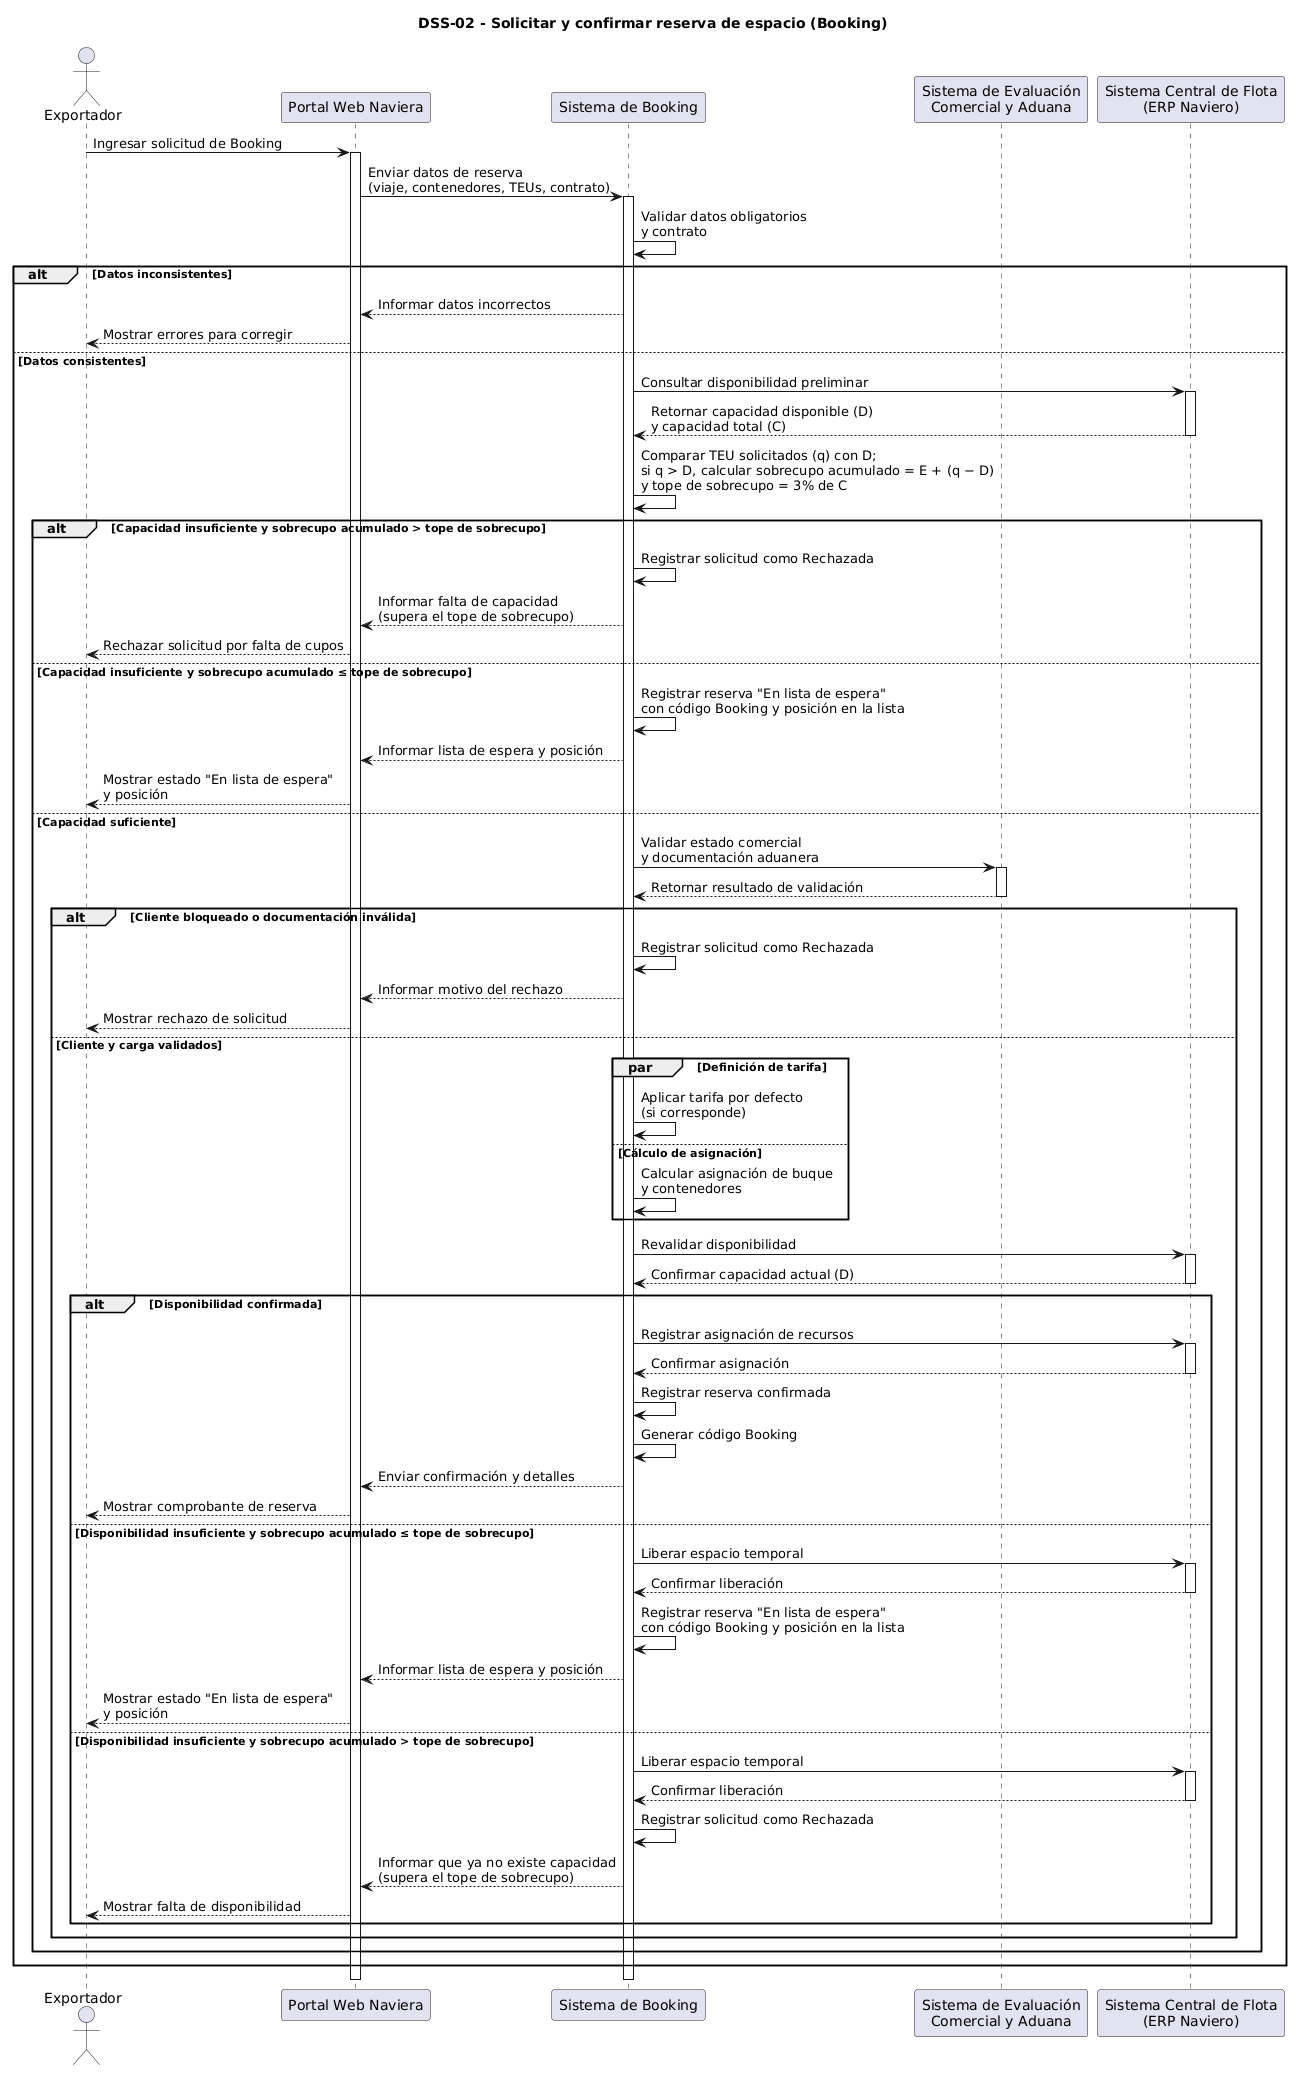

The diagram above was rendered by PlantUML. Its source (embedded in the PNG):
@startuml
title DSS-02 - Solicitar y confirmar reserva de espacio (Booking)

actor "Exportador" as Exportador
participant "Portal Web Naviera" as Portal
participant "Sistema de Booking" as Booking
participant "Sistema de Evaluación\nComercial y Aduana" as Evaluacion
participant "Sistema Central de Flota\n(ERP Naviero)" as ERP

Exportador -> Portal: Ingresar solicitud de Booking
activate Portal

Portal -> Booking: Enviar datos de reserva\n(viaje, contenedores, TEUs, contrato)
activate Booking

Booking -> Booking: Validar datos obligatorios\ny contrato

alt Datos inconsistentes
    Booking --> Portal: Informar datos incorrectos
    Portal --> Exportador: Mostrar errores para corregir
else Datos consistentes

    Booking -> ERP: Consultar disponibilidad preliminar
    activate ERP
    ERP --> Booking: Retornar capacidad disponible (D)\ny capacidad total (C)
    deactivate ERP

    Booking -> Booking: Comparar TEU solicitados (q) con D;\nsi q > D, calcular sobrecupo acumulado = E + (q − D)\ny tope de sobrecupo = 3% de C

    alt Capacidad insuficiente y sobrecupo acumulado > tope de sobrecupo
        Booking -> Booking: Registrar solicitud como Rechazada
        Booking --> Portal: Informar falta de capacidad\n(supera el tope de sobrecupo)
        Portal --> Exportador: Rechazar solicitud por falta de cupos

    else Capacidad insuficiente y sobrecupo acumulado ≤ tope de sobrecupo
        Booking -> Booking: Registrar reserva "En lista de espera"\ncon código Booking y posición en la lista
        Booking --> Portal: Informar lista de espera y posición
        Portal --> Exportador: Mostrar estado "En lista de espera"\ny posición

    else Capacidad suficiente

        Booking -> Evaluacion: Validar estado comercial\ny documentación aduanera
        activate Evaluacion
        Evaluacion --> Booking: Retornar resultado de validación
        deactivate Evaluacion

        alt Cliente bloqueado o documentación inválida
            Booking -> Booking: Registrar solicitud como Rechazada
            Booking --> Portal: Informar motivo del rechazo
            Portal --> Exportador: Mostrar rechazo de solicitud

        else Cliente y carga validados

            par Definición de tarifa
                Booking -> Booking: Aplicar tarifa por defecto\n(si corresponde)
            else Cálculo de asignación
                Booking -> Booking: Calcular asignación de buque\ny contenedores
            end

            Booking -> ERP: Revalidar disponibilidad
            activate ERP
            ERP --> Booking: Confirmar capacidad actual (D)
            deactivate ERP

            alt Disponibilidad confirmada
                Booking -> ERP: Registrar asignación de recursos
                activate ERP
                ERP --> Booking: Confirmar asignación
                deactivate ERP

                Booking -> Booking: Registrar reserva confirmada
                Booking -> Booking: Generar código Booking

                Booking --> Portal: Enviar confirmación y detalles
                Portal --> Exportador: Mostrar comprobante de reserva

            else Disponibilidad insuficiente y sobrecupo acumulado ≤ tope de sobrecupo
                Booking -> ERP: Liberar espacio temporal
                activate ERP
                ERP --> Booking: Confirmar liberación
                deactivate ERP

                Booking -> Booking: Registrar reserva "En lista de espera"\ncon código Booking y posición en la lista
                Booking --> Portal: Informar lista de espera y posición
                Portal --> Exportador: Mostrar estado "En lista de espera"\ny posición

            else Disponibilidad insuficiente y sobrecupo acumulado > tope de sobrecupo
                Booking -> ERP: Liberar espacio temporal
                activate ERP
                ERP --> Booking: Confirmar liberación
                deactivate ERP

                Booking -> Booking: Registrar solicitud como Rechazada
                Booking --> Portal: Informar que ya no existe capacidad\n(supera el tope de sobrecupo)
                Portal --> Exportador: Mostrar falta de disponibilidad
            end
        end
    end
end

deactivate Booking
deactivate Portal
@enduml